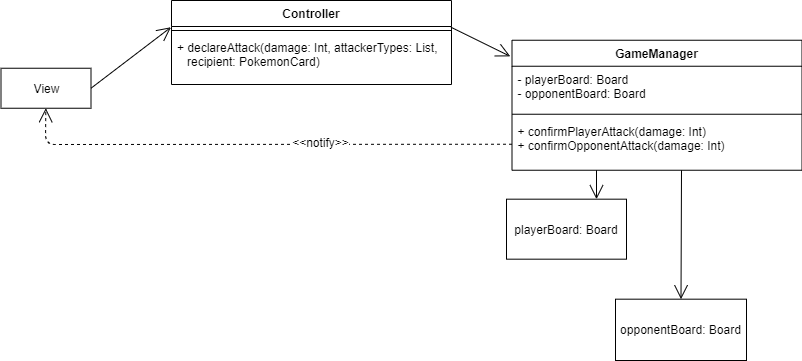

The diagram above was exported from draw.io. Its source (the exported page's mxGraphModel, read from the mxfile embedded in the PNG):
<mxGraphModel dx="1865" dy="531" grid="1" gridSize="10" guides="1" tooltips="1" connect="1" arrows="1" fold="1" page="1" pageScale="1" pageWidth="827" pageHeight="1169" math="0" shadow="0">
  <root>
    <mxCell id="0" />
    <mxCell id="1" parent="0" />
    <mxCell id="2" value="View" style="html=1;" vertex="1" parent="1">
      <mxGeometry x="14.5" y="4727.74" width="90" height="40" as="geometry" />
    </mxCell>
    <mxCell id="3" value="" style="endArrow=open;endFill=1;endSize=12;html=1;exitX=1;exitY=0.5;exitDx=0;exitDy=0;entryX=0;entryY=0.5;entryDx=0;entryDy=0;" edge="1" source="2" parent="1">
      <mxGeometry width="160" relative="1" as="geometry">
        <mxPoint x="205" y="4627.74" as="sourcePoint" />
        <mxPoint x="184.5" y="4686.74" as="targetPoint" />
      </mxGeometry>
    </mxCell>
    <mxCell id="4" value="" style="endArrow=open;endFill=1;endSize=12;html=1;exitX=1;exitY=0.5;exitDx=0;exitDy=0;entryX=-0.006;entryY=0.124;entryDx=0;entryDy=0;entryPerimeter=0;" edge="1" target="5" parent="1">
      <mxGeometry width="160" relative="1" as="geometry">
        <mxPoint x="464.5" y="4686.74" as="sourcePoint" />
        <mxPoint x="497" y="4727.74" as="targetPoint" />
      </mxGeometry>
    </mxCell>
    <mxCell id="5" value="GameManager" style="swimlane;fontStyle=1;align=center;verticalAlign=top;childLayout=stackLayout;horizontal=1;startSize=26;horizontalStack=0;resizeParent=1;resizeParentMax=0;resizeLast=0;collapsible=1;marginBottom=0;" vertex="1" parent="1">
      <mxGeometry x="525.5" y="4699.74" width="290" height="130" as="geometry" />
    </mxCell>
    <mxCell id="6" value="- playerBoard: Board&#10;- opponentBoard: Board" style="text;strokeColor=none;fillColor=none;align=left;verticalAlign=top;spacingLeft=4;spacingRight=4;overflow=hidden;rotatable=0;points=[[0,0.5],[1,0.5]];portConstraint=eastwest;" vertex="1" parent="5">
      <mxGeometry y="26" width="290" height="44" as="geometry" />
    </mxCell>
    <mxCell id="7" value="" style="line;strokeWidth=1;fillColor=none;align=left;verticalAlign=middle;spacingTop=-1;spacingLeft=3;spacingRight=3;rotatable=0;labelPosition=right;points=[];portConstraint=eastwest;" vertex="1" parent="5">
      <mxGeometry y="70" width="290" height="8" as="geometry" />
    </mxCell>
    <mxCell id="8" value="+ confirmPlayerAttack(damage: Int)&#10;+ confirmOpponentAttack(damage: Int)" style="text;strokeColor=none;fillColor=none;align=left;verticalAlign=top;spacingLeft=4;spacingRight=4;overflow=hidden;rotatable=0;points=[[0,0.5],[1,0.5]];portConstraint=eastwest;" vertex="1" parent="5">
      <mxGeometry y="78" width="290" height="52" as="geometry" />
    </mxCell>
    <mxCell id="9" value="playerBoard: Board" style="rounded=0;whiteSpace=wrap;html=1;fontSize=12;" vertex="1" parent="1">
      <mxGeometry x="520" y="4858.68" width="120" height="60" as="geometry" />
    </mxCell>
    <mxCell id="10" value="opponentBoard: Board" style="rounded=0;whiteSpace=wrap;html=1;fontSize=12;" vertex="1" parent="1">
      <mxGeometry x="629" y="4958.68" width="131" height="61.32" as="geometry" />
    </mxCell>
    <mxCell id="11" value="" style="endArrow=open;endFill=1;endSize=12;html=1;entryX=0.5;entryY=0;entryDx=0;entryDy=0;" edge="1" target="10" parent="1">
      <mxGeometry width="160" relative="1" as="geometry">
        <mxPoint x="695" y="4829.74" as="sourcePoint" />
        <mxPoint x="551.3000000000002" y="4592.32" as="targetPoint" />
      </mxGeometry>
    </mxCell>
    <mxCell id="12" value="" style="endArrow=open;endFill=1;endSize=12;html=1;entryX=0.75;entryY=0;entryDx=0;entryDy=0;" edge="1" target="9" parent="1">
      <mxGeometry width="160" relative="1" as="geometry">
        <mxPoint x="610" y="4829.74" as="sourcePoint" />
        <mxPoint x="561.3000000000002" y="4602.32" as="targetPoint" />
      </mxGeometry>
    </mxCell>
    <mxCell id="13" value="" style="endArrow=open;endFill=1;endSize=12;html=1;exitX=0;exitY=0.5;exitDx=0;exitDy=0;dashed=1;" edge="1" source="8" target="2" parent="1">
      <mxGeometry width="160" relative="1" as="geometry">
        <mxPoint x="464.5" y="5002.68" as="sourcePoint" />
        <mxPoint x="42" y="4888.68" as="targetPoint" />
        <Array as="points">
          <mxPoint x="59" y="4804" />
        </Array>
      </mxGeometry>
    </mxCell>
    <mxCell id="14" value="&lt;font color=&quot;#000000&quot;&gt;&amp;lt;&amp;lt;notify&amp;gt;&amp;gt;&lt;/font&gt;" style="edgeLabel;html=1;align=center;verticalAlign=middle;resizable=0;points=[];fontSize=12;fontColor=#009900;" vertex="1" connectable="0" parent="13">
      <mxGeometry x="-0.2349" y="-2" relative="1" as="geometry">
        <mxPoint as="offset" />
      </mxGeometry>
    </mxCell>
    <mxCell id="15" value="Controller" style="swimlane;fontStyle=1;align=center;verticalAlign=top;childLayout=stackLayout;horizontal=1;startSize=26;horizontalStack=0;resizeParent=1;resizeParentMax=0;resizeLast=0;collapsible=1;marginBottom=0;fontSize=12;" vertex="1" parent="1">
      <mxGeometry x="185" y="4660" width="280" height="84" as="geometry" />
    </mxCell>
    <mxCell id="16" value="" style="line;strokeWidth=1;fillColor=none;align=left;verticalAlign=middle;spacingTop=-1;spacingLeft=3;spacingRight=3;rotatable=0;labelPosition=right;points=[];portConstraint=eastwest;" vertex="1" parent="15">
      <mxGeometry y="26" width="280" height="8" as="geometry" />
    </mxCell>
    <mxCell id="17" value="+ declareAttack(damage: Int, attackerTypes: List,&#10;   recipient: PokemonCard)" style="text;strokeColor=none;fillColor=none;align=left;verticalAlign=top;spacingLeft=4;spacingRight=4;overflow=hidden;rotatable=0;points=[[0,0.5],[1,0.5]];portConstraint=eastwest;" vertex="1" parent="15">
      <mxGeometry y="34" width="280" height="50" as="geometry" />
    </mxCell>
  </root>
</mxGraphModel>